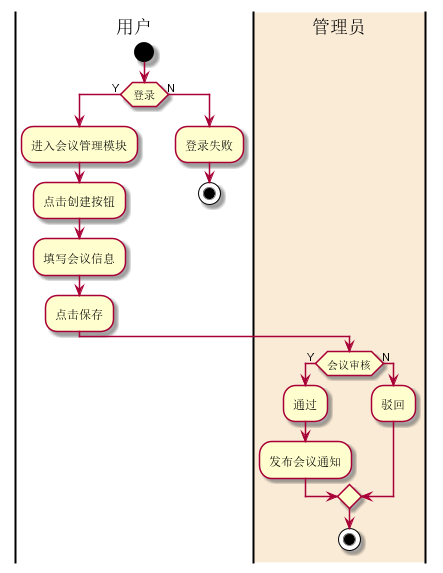

The diagram above was rendered by PlantUML. Its source (embedded in the PNG):
@startuml
skinparam wrapWidth 100
|用户|
start
if(登录) then(Y)
    :进入会议管理模块;
    :点击创建按钮;
    :填写会议信息;
    :点击保存;
    |#AntiqueWhite|管理员|
        if(会议审核) then(Y)
            :通过;
            :发布会议通知;
        else(N)
            :驳回;
        endif
        stop
|用户|
else(N)
    :登录失败;
    stop
@enduml